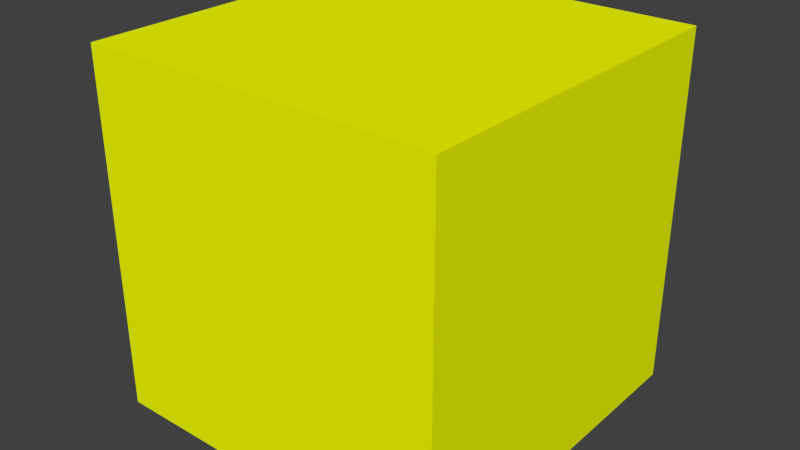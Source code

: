 # Source: zombieClone.blend  (saved by Blender 2.75.0; exported with 4.5.12 LTS)
import bpy
from mathutils import Matrix  # noqa: F401  (used for matrix-valued properties, if any)

bpy.ops.wm.read_factory_settings(use_empty=True)
scene = bpy.context.scene
scene.name = 'Scene'

# ---- collections
col_collection_1 = bpy.data.collections.new('Collection 1'); scene.collection.children.link(col_collection_1)

# ---- materials (node trees are filled in below, after node groups)
mat_zombiecolor = bpy.data.materials.new('zombiecolor')
mat_zombiecolor.alpha_threshold = 0.0
mat_zombiecolor.use_transparent_shadow = False
mat_zombiecolor.diffuse_color = (0.9024, 1.0, 0.0, 1.0)
mat_zombiecolor.roughness = 0.5

# ---- material node trees

# ---- world
world_world = bpy.data.worlds.new('World'); scene.world = world_world
world_world.color = (0.05088, 0.05088, 0.05088)
world_world.use_sun_shadow = False
world_world.sun_shadow_jitter_overblur = 0.0
world_world.cycles.sampling_method = 'MANUAL'
world_world.cycles.sample_map_resolution = 256

# ---- meshes
me_cube_016 = bpy.data.meshes.new('Cube.016')
me_cube_016.from_pydata([(-1.0, -1.0, -1.0), (-1.0, -1.0, 1.0), (-1.0, 1.0, -1.0), (-1.0, 1.0, 1.0), (1.0, -1.0, -1.0), (1.0, -1.0, 1.0), (1.0, 1.0, -1.0), (1.0, 1.0, 1.0)], [], [(1, 3, 2, 0), (3, 7, 6, 2), (7, 5, 4, 6), (5, 1, 0, 4), (0, 2, 6, 4), (5, 7, 3, 1)])
me_cube_016.materials.append(mat_zombiecolor)
me_cube_016.use_remesh_preserve_volume = False
me_cube_016.use_remesh_preserve_attributes = False
me_cube_016.use_mirror_vertex_groups = False
me_cube_016.update()

# ---- objects
ob_zombieclone = bpy.data.objects.new('zombieClone', me_cube_016)

# ---- transforms, parenting, visibility, modifiers, constraints
ob_zombieclone.location = (-11.67, -2.463, 1.788)
ob_zombieclone.lineart.crease_threshold = 0.0

# ---- collection membership
col_collection_1.objects.link(ob_zombieclone)

# ---- scene / render settings (as saved in the file)
scene.frame_start = 1; scene.frame_end = 250; scene.frame_set(1)
scene.render.engine = 'BLENDER_EEVEE_NEXT'
scene.render.dither_intensity = 0.0
scene.cycles.use_denoising = False
scene.cycles.samples = 10
scene.cycles.sampling_pattern = 'TABULATED_SOBOL'
scene.cycles.light_sampling_threshold = 0.0
scene.cycles.use_adaptive_sampling = False
scene.cycles.use_light_tree = False
scene.cycles.blur_glossy = 0.0
scene.cycles.pixel_filter_type = 'GAUSSIAN'
scene.cycles.sample_clamp_indirect = 0.0
scene.view_settings.view_transform = 'Standard'
bpy.context.view_layer.update()

# ---- added for rendering (the .blend has no active camera and no usable light): camera, sun
cam_auto = bpy.data.cameras.new('AutoCamera')
cam_auto.lens = 50.0
cam_auto.sensor_width = 36.0
cam_auto.clip_end = 1000.0
ob_auto_camera = bpy.data.objects.new('AutoCamera', cam_auto)
scene.collection.objects.link(ob_auto_camera)
ob_auto_camera.location = (-8.46631, -6.30915, 4.35209)
ob_auto_camera.rotation_euler = (1.09748, -7.21219e-08, 0.694738)
scene.camera = ob_auto_camera
light_auto_sun = bpy.data.lights.new('AutoSun', 'SUN')
light_auto_sun.energy = 3.0
light_auto_sun.angle = 0.0523599
ob_auto_sun = bpy.data.objects.new('AutoSun', light_auto_sun)
scene.collection.objects.link(ob_auto_sun)
ob_auto_sun.rotation_euler = (0.872665, 0.174533, 0.523599)
bpy.context.view_layer.update()
